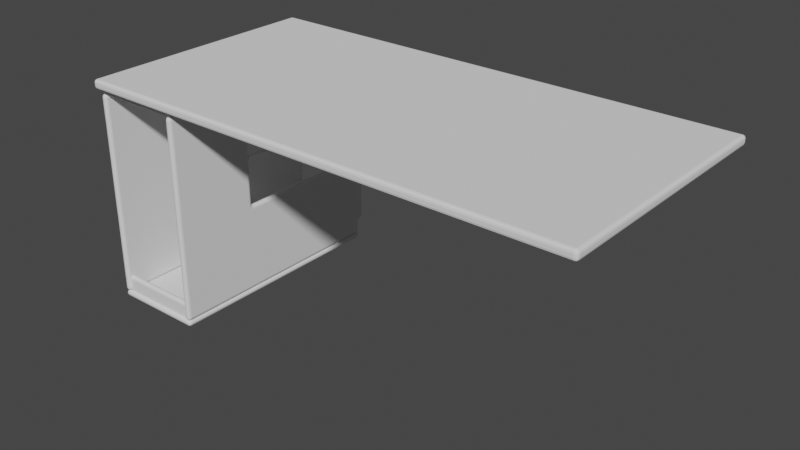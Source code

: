 # Source: officetable_nolegs_160x80x27.blend  (saved by Blender 2.82.7; exported with 4.5.12 LTS)
import bpy
from mathutils import Matrix  # noqa: F401  (used for matrix-valued properties, if any)

bpy.ops.wm.read_factory_settings(use_empty=True)
scene = bpy.context.scene
scene.name = 'Scene'

# ---- materials (node trees are filled in below, after node groups)
mat_beech = bpy.data.materials.new('Beech')
mat_whiteveneer = bpy.data.materials.new('WhiteVeneer')

# ---- material node trees

# ---- world
world_world = bpy.data.worlds.new('World'); scene.world = world_world
world_world.use_nodes = True; world_world.node_tree.nodes.clear()
_N = world_world.node_tree.nodes; _L = world_world.node_tree.links
n0 = _N.new('ShaderNodeOutputWorld'); n0.name = 'World Output'; n0.location = (300, 300)
n1 = _N.new('ShaderNodeBackground'); n1.name = 'Background'; n1.location = (10, 300)
n1.inputs[0].default_value = (0.05088, 0.05088, 0.05088, 1.0)
_L.new(n1.outputs[0], n0.inputs[0])
n0.is_active_output = True
world_world.color = (0.05088, 0.05088, 0.05088)
world_world.use_sun_shadow = False
world_world.sun_shadow_jitter_overblur = 0.0

# ---- meshes
me_table = bpy.data.meshes.new('Table')
me_table.from_pydata([(-0.8, -0.4, 0.72), (0.8, -0.4, 0.72), (-0.8, 0.4, 0.72), (0.8, 0.4, 0.72), (0.8, -0.4, 0.69), (0.8, 0.4, 0.69), (-0.8, -0.4, 0.69), (-0.8, 0.4, 0.69), (-0.8, -0.38, 0.69), (-0.5, -0.38, 0.69), (-0.8, 0.4, 0.69), (-0.5, 0.4, 0.69), (-0.8, -0.38, 0.67), (-0.5, -0.38, 0.67), (-0.8, 0.4, 0.67), (-0.5, 0.4, 0.67), (-0.8, -0.38, 0.02), (-0.8, 0.38, 0.02), (-0.8, -0.38, 9.313e-09), (-0.8, 0.38, 9.313e-09), (-0.5, -0.38, 0.02), (-0.5, 0.38, 0.02), (-0.5, -0.38, 9.313e-09), (-0.5, 0.38, 9.313e-09), (-0.8, -0.38, 0.67), (-0.78, -0.38, 0.67), (-0.8, 0.4, 0.67), (-0.78, 0.4, 0.67), (-0.52, 0.38, 0.07), (-0.5, 0.38, 0.07), (-0.52, 0.38, 0.67), (-0.5, 0.38, 0.67), (-0.5, 0.38, 0.02), (-0.52, 0.38, 0.02), (-0.78, -0.38, 0.02), (-0.8, -0.38, 0.02), (-0.52, -0.38, 0.67), (-0.5, -0.38, 0.67), (-0.5, 0.4, 0.67), (-0.52, 0.4, 0.67), (-0.8, -0.38, 0.07), (-0.8, 0.4, 0.07), (-0.78, 0.4, 0.07), (-0.78, -0.38, 0.07), (-0.52, 0.4, 0.07), (-0.52, -0.38, 0.07), (-0.5, 0.4, 0.07), (-0.5, -0.38, 0.07), (-0.8, 0.38, 0.07), (-0.78, 0.38, 0.07), (-0.8, 0.38, 0.67), (-0.78, 0.38, 0.67), (-0.52, -0.38, 0.02), (-0.5, -0.38, 0.02), (-0.8, 0.38, 0.02), (-0.78, 0.38, 0.02), (-0.8, 0.4, 0.6), (-0.78, 0.4, 0.6), (-0.78, -0.38, 0.6), (-0.8, -0.38, 0.6), (-0.78, 0.38, 0.6), (-0.8, 0.38, 0.6), (-0.8, -0.38, 0.3), (-0.78, 0.38, 0.3), (-0.8, 0.38, 0.3), (-0.8, 0.4, 0.3), (-0.78, 0.4, 0.3), (-0.78, -0.38, 0.3), (-0.78, -0.1, 0.67), (-0.8, -0.1, 0.67), (-0.78, -0.1, 0.07), (-0.8, -0.1, 0.07), (-0.78, -0.1, 0.02), (-0.8, -0.1, 0.02), (-0.78, -0.1, 0.6), (-0.8, -0.1, 0.6), (-0.78, -0.1, 0.3), (-0.8, -0.1, 0.3), (-0.78, 0.25, 0.67), (-0.8, 0.25, 0.67), (-0.8, 0.25, 0.07), (-0.8, 0.25, 0.02), (-0.8, 0.25, 0.6), (-0.8, 0.25, 0.3), (-0.78, 0.25, 0.07), (-0.78, 0.25, 0.02), (-0.78, 0.25, 0.6), (-0.78, 0.25, 0.3), (-0.5, 0.25, 0.07), (-0.52, 0.25, 0.67), (-0.5, 0.25, 0.67), (-0.5, 0.25, 0.02), (-0.52, 0.25, 0.07), (-0.52, 0.25, 0.02), (-0.52, -0.1, 0.07), (-0.52, -0.1, 0.02), (-0.5, -0.1, 0.07), (-0.52, -0.1, 0.67), (-0.5, -0.1, 0.67), (-0.5, -0.1, 0.02), (-0.52, 0.4, 0.6), (-0.52, 0.38, 0.6), (-0.5, 0.4, 0.6), (-0.5, -0.38, 0.6), (-0.5, 0.38, 0.6), (-0.52, -0.38, 0.6), (-0.52, 0.25, 0.6), (-0.5, 0.25, 0.6), (-0.52, -0.1, 0.6), (-0.5, -0.1, 0.6), (-0.52, -0.38, 0.3), (-0.52, 0.4, 0.3), (-0.52, 0.38, 0.3), (-0.5, 0.4, 0.3), (-0.5, -0.38, 0.3), (-0.5, 0.38, 0.3), (-0.52, 0.25, 0.3), (-0.5, 0.25, 0.3), (-0.52, -0.1, 0.3), (-0.5, -0.1, 0.3), (-0.78, -0.37, 0.07), (-0.78, -0.37, 0.02), (-0.52, -0.37, 0.07), (-0.52, -0.37, 0.02), (-0.78, -0.35, 0.07), (-0.78, -0.35, 0.02), (-0.52, -0.35, 0.07), (-0.52, -0.35, 0.02), (-0.78, 0.35, 0.07), (-0.78, 0.35, 0.02), (-0.52, 0.35, 0.07), (-0.52, 0.35, 0.02), (-0.78, 0.37, 0.07), (-0.78, 0.37, 0.02), (-0.52, 0.37, 0.07), (-0.52, 0.37, 0.02)], [], [(1, 3, 5, 4), (10, 5, 3, 2), (2, 0, 6, 10), (2, 3, 1, 0), (1, 4, 6, 0), (5, 10, 6, 4), (11, 15, 13, 9), (7, 8, 12, 14), (51, 50, 26, 27), (17, 16, 18, 19), (20, 21, 23, 22), (78, 79, 50, 51), (44, 28, 29, 46), (45, 47, 53, 52), (49, 42, 41, 48), (102, 104, 31, 38), (7, 14, 15, 11), (12, 8, 9, 13), (15, 14, 12, 13), (9, 8, 7, 11), (17, 21, 20, 16), (30, 39, 38, 31), (101, 100, 39, 30), (100, 102, 38, 39), (109, 103, 37, 98), (103, 105, 36, 37), (18, 16, 20, 22), (19, 18, 22, 23), (17, 19, 23, 21), (89, 30, 31, 90), (62, 67, 43, 40), (63, 66, 42, 49), (66, 65, 41, 42), (77, 62, 40, 71), (106, 101, 30, 89), (87, 63, 49, 84), (84, 49, 55, 85), (65, 64, 48, 41), (29, 28, 33, 32), (88, 29, 32, 91), (71, 40, 35, 73), (94, 45, 52, 95), (40, 43, 34, 35), (49, 48, 54, 55), (91, 32, 33, 93), (73, 35, 34, 72), (26, 50, 61, 56), (78, 51, 60, 86), (69, 24, 59, 75), (27, 26, 56, 57), (51, 27, 57, 60), (24, 25, 58, 59), (56, 61, 64, 65), (86, 60, 63, 87), (75, 59, 62, 77), (57, 56, 65, 66), (60, 57, 66, 63), (59, 58, 67, 62), (58, 74, 76, 67), (79, 69, 75, 82), (25, 68, 74, 58), (81, 73, 72, 85), (80, 71, 73, 81), (43, 70, 72, 34), (67, 76, 70, 43), (83, 77, 71, 80), (25, 24, 69, 68), (64, 83, 80, 48), (48, 80, 81, 54), (54, 81, 85, 55), (50, 79, 82, 61), (61, 82, 83, 64), (68, 78, 86, 74), (70, 84, 85, 72), (76, 87, 84, 70), (68, 69, 79, 78), (87, 76, 77, 83), (77, 76, 74, 75), (86, 82, 75, 74), (83, 82, 86, 87), (99, 91, 93, 95), (28, 92, 93, 33), (96, 88, 91, 99), (108, 106, 89, 97), (97, 89, 90, 98), (104, 107, 90, 31), (36, 97, 98, 37), (105, 108, 97, 36), (47, 96, 99, 53), (53, 99, 95, 52), (92, 94, 95, 93), (107, 109, 98, 90), (106, 107, 117, 116), (110, 118, 108, 105), (115, 117, 107, 104), (116, 117, 119, 118), (116, 112, 101, 106), (114, 110, 105, 103), (119, 114, 103, 109), (111, 113, 102, 100), (112, 111, 100, 101), (113, 115, 104, 102), (46, 29, 115, 113), (28, 44, 111, 112), (44, 46, 113, 111), (96, 47, 114, 119), (47, 45, 110, 114), (92, 28, 112, 116), (94, 92, 116, 118), (29, 88, 117, 115), (45, 94, 118, 110), (88, 96, 119, 117), (109, 107, 106, 108), (108, 118, 119, 109), (121, 123, 122, 120), (125, 124, 126, 127), (120, 122, 126, 124), (129, 131, 130, 128), (133, 132, 134, 135), (128, 130, 134, 132)])
me_table.polygons.foreach_set('material_index', [0, 0, 0, 0, 0, 0, 1, 1, 1, 1, 1, 1, 1, 1, 1, 1, 1, 1, 1, 1, 1, 1, 1, 1, 1, 1, 1, 1, 1, 1, 1, 1, 1, 1, 1, 1, 1, 1, 1, 1, 1, 1, 1, 1, 1, 1, 1, 1, 1, 1, 1, 1, 1, 1, 1, 1, 1, 1, 1, 1, 1, 1, 1, 1, 1, 1, 1, 1, 1, 1, 1, 1, 1, 1, 1, 1, 1, 1, 1, 1, 1, 1, 1, 1, 1, 1, 1, 1, 1, 1, 1, 1, 1, 1, 1, 1, 1, 1, 1, 1, 1, 1, 1, 1, 1, 1, 1, 1, 1, 1, 1, 1, 1, 1, 1, 1, 1, 1, 1, 1])
_uv = me_table.uv_layers.new(name='UVMap')
_uv.uv.foreach_set('vector', [1.0, 0.0, 1.0, 1.0, 1.0, 1.0, 1.0, 0.0, 0.0, 0.0, 1.0, 1.0, 1.0, 1.0, 0.0, 0.0, 0.0, 0.0, 0.0, 0.0, 0.0, 0.0, 0.0, 0.0, 0.0, 0.0, 1.0, 1.0, 1.0, 0.0, 0.0, 0.0, 1.0, 0.0, 1.0, 0.0, 0.0, 0.0, 0.0, 0.0, 1.0, 1.0, 0.0, 0.0, 0.0, 0.0, 1.0, 0.0, 0.0, 0.0, 0.0, 0.0, 0.0, 0.0, 0.0, 0.0, 0.0, 0.0, 0.0, 0.0, 0.0, 0.0, 0.0, 0.0, 0.0, 0.0, 0.0, 0.0, 0.0, 0.0, 0.0, 0.0, 0.0, 0.0, 0.0, 0.0, 0.0, 0.0, 0.0, 0.0, 0.0, 0.0, 0.0, 0.0, 0.0, 0.0, 0.0, 0.0, 0.0, 0.0, 0.0, 0.0, 0.0, 0.0, 0.0, 0.0, 0.0, 0.0, 0.0, 0.0, 0.0, 0.0, 0.0, 0.0, 0.0, 0.0, 0.0, 0.0, 0.0, 0.0, 0.0, 0.0, 0.0, 0.0, 0.0, 0.0, 0.0, 0.0, 0.0, 0.0, 0.0, 0.0, 0.0, 0.0, 0.0, 0.0, 0.0, 0.0, 0.0, 0.0, 0.0, 0.0, 0.0, 0.0, 0.0, 0.0, 0.0, 0.0, 0.0, 0.0, 0.0, 0.0, 0.0, 0.0, 0.0, 0.0, 0.0, 0.0, 0.0, 0.0, 0.0, 0.0, 0.0, 0.0, 0.0, 0.0, 0.0, 0.0, 0.0, 0.0, 0.0, 0.0, 0.0, 0.0, 0.0, 0.0, 0.0, 0.0, 0.0, 0.0, 0.0, 0.0, 0.0, 0.0, 0.0, 0.0, 0.0, 0.0, 0.0, 0.0, 0.0, 0.0, 0.0, 0.0, 0.0, 0.0, 0.0, 0.0, 0.0, 0.0, 0.0, 0.0, 0.0, 0.0, 0.0, 0.0, 0.0, 0.0, 0.0, 0.0, 0.0, 0.0, 0.0, 0.0, 0.0, 0.0, 0.0, 0.0, 0.0, 0.0, 0.0, 0.0, 0.0, 0.0, 0.0, 0.0, 0.0, 0.0, 0.0, 0.0, 0.0, 0.0, 0.0, 0.0, 0.0, 0.0, 0.0, 0.0, 0.0, 0.0, 0.0, 0.0, 0.0, 0.0, 0.0, 0.0, 0.0, 0.0, 0.0, 0.0, 0.0, 0.0, 0.0, 0.0, 0.0, 0.0, 0.0, 0.0, 0.0, 0.0, 0.0, 0.0, 0.0, 0.0, 0.0, 0.0, 0.0, 0.0, 0.0, 0.0, 0.0, 0.0, 0.0, 0.0, 0.0, 0.0, 0.0, 0.0, 0.0, 0.0, 0.0, 0.0, 0.0, 0.0, 0.0, 0.0, 0.0, 0.0, 0.0, 0.0, 0.0, 0.0, 0.0, 0.0, 0.0, 0.0, 0.0, 0.0, 0.0, 0.0, 0.0, 0.0, 0.0, 0.0, 0.0, 0.0, 0.0, 0.0, 0.0, 0.0, 0.0, 0.0, 0.0, 0.0, 0.0, 0.0, 0.0, 0.0, 0.0, 0.0, 0.0, 0.0, 0.0, 0.0, 0.0, 0.0, 0.0, 0.0, 0.0, 0.0, 0.0, 0.0, 0.0, 0.0, 0.0, 0.0, 0.0, 0.0, 0.0, 0.0, 0.0, 0.0, 0.0, 0.0, 0.0, 0.0, 0.0, 0.0, 0.0, 0.0, 0.0, 0.0, 0.0, 0.0, 0.0, 0.0, 0.0, 0.0, 0.0, 0.0, 0.0, 0.0, 0.0, 0.0, 0.0, 0.0, 0.0, 0.0, 0.0, 0.0, 0.0, 0.0, 0.0, 0.0, 0.0, 0.0, 0.0, 0.0, 0.0, 0.0, 0.0, 0.0, 0.0, 0.0, 0.0, 0.0, 0.0, 0.0, 0.0, 0.0, 0.0, 0.0, 0.0, 0.0, 0.0, 0.0, 0.0, 0.0, 0.0, 0.0, 0.0, 0.0, 0.0, 0.0, 0.0, 0.0, 0.0, 0.0, 0.0, 0.0, 0.0, 0.0, 0.0, 0.0, 0.0, 0.0, 0.0, 0.0, 0.0, 0.0, 0.0, 0.0, 0.0, 0.0, 0.0, 0.0, 0.0, 0.0, 0.0, 0.0, 0.0, 0.0, 0.0, 0.0, 0.0, 0.0, 0.0, 0.0, 0.0, 0.0, 0.0, 0.0, 0.0, 0.0, 0.0, 0.0, 0.0, 0.0, 0.0, 0.0, 0.0, 0.0, 0.0, 0.0, 0.0, 0.0, 0.0, 0.0, 0.0, 0.0, 0.0, 0.0, 0.0, 0.0, 0.0, 0.0, 0.0, 0.0, 0.0, 0.0, 0.0, 0.0, 0.0, 0.0, 0.0, 0.0, 0.0, 0.0, 0.0, 0.0, 0.0, 0.0, 0.0, 0.0, 0.0, 0.0, 0.0, 0.0, 0.0, 0.0, 0.0, 0.0, 0.0, 0.0, 0.0, 0.0, 0.0, 0.0, 0.0, 0.0, 0.0, 0.0, 0.0, 0.0, 0.0, 0.0, 0.0, 0.0, 0.0, 0.0, 0.0, 0.0, 0.0, 0.0, 0.0, 0.0, 0.0, 0.0, 0.0, 0.0, 0.0, 0.0, 0.0, 0.0, 0.0, 0.0, 0.0, 0.0, 0.0, 0.0, 0.0, 0.0, 0.0, 0.0, 0.0, 0.0, 0.0, 0.0, 0.0, 0.0, 0.0, 0.0, 0.0, 0.0, 0.0, 0.0, 0.0, 0.0, 0.0, 0.0, 0.0, 0.0, 0.0, 0.0, 0.0, 0.0, 0.0, 0.0, 0.0, 0.0, 0.0, 0.0, 0.0, 0.0, 0.0, 0.0, 0.0, 0.0, 0.0, 0.0, 0.0, 0.0, 0.0, 0.0, 0.0, 0.0, 0.0, 0.0, 0.0, 0.0, 0.0, 0.0, 0.0, 0.0, 0.0, 0.0, 0.0, 0.0, 0.0, 0.0, 0.0, 0.0, 0.0, 0.0, 0.0, 0.0, 0.0, 0.0, 0.0, 0.0, 0.0, 0.0, 0.0, 0.0, 0.0, 0.0, 0.0, 0.0, 0.0, 0.0, 0.0, 0.0, 0.0, 0.0, 0.0, 0.0, 0.0, 0.0, 0.0, 0.0, 0.0, 0.0, 0.0, 0.0, 0.0, 0.0, 0.0, 0.0, 0.0, 0.0, 0.0, 0.0, 0.0, 0.0, 0.0, 0.0, 0.0, 0.0, 0.0, 0.0, 0.0, 0.0, 0.0, 0.0, 0.0, 0.0, 0.0, 0.0, 0.0, 0.0, 0.0, 0.0, 0.0, 0.0, 0.0, 0.0, 0.0, 0.0, 0.0, 0.0, 0.0, 0.0, 0.0, 0.0, 0.0, 0.0, 0.0, 0.0, 0.0, 0.0, 0.0, 0.0, 0.0, 0.0, 0.0, 0.0, 0.0, 0.0, 0.0, 0.0, 0.0, 0.0, 0.0, 0.0, 0.0, 0.0, 0.0, 0.0, 0.0, 0.0, 0.0, 0.0, 0.0, 0.0, 0.0, 0.0, 0.0, 0.0, 0.0, 0.0, 0.0, 0.0, 0.0, 0.0, 0.0, 0.0, 0.0, 0.0, 0.0, 0.0, 0.0, 0.0, 0.0, 0.0, 0.0, 0.0, 0.0, 0.0, 0.0, 0.0, 0.0, 0.0, 0.0, 0.0, 0.0, 0.0, 0.0, 0.0, 0.0, 0.0, 0.0, 0.0, 0.0, 0.0, 0.0, 0.0, 0.0, 0.0, 0.0, 0.0, 0.0, 0.0, 0.0, 0.0, 0.0, 0.0, 0.0, 0.0, 0.0, 0.0, 0.0, 0.0, 0.0, 0.0, 0.0, 0.0, 0.0, 0.0, 0.0, 0.0, 0.0, 0.0, 0.0, 0.0, 0.0, 0.0, 0.0, 0.0, 0.0, 0.0, 0.0, 0.0, 0.0, 0.0, 0.0, 0.0, 0.0, 0.0, 0.0, 0.0, 0.0, 0.0, 0.0, 0.0, 0.0, 0.0, 0.0, 0.0, 0.0, 0.0, 0.0, 0.0, 0.0, 0.0, 0.0, 0.0, 0.0, 0.0, 0.0, 0.0, 0.0, 0.0, 0.0, 0.0, 0.0, 0.0, 0.0, 0.0, 0.0, 0.0, 0.0, 0.0, 0.0, 0.0, 0.0, 0.0, 0.0, 0.0, 0.0, 0.0, 0.0, 0.0, 0.0, 0.0, 0.0, 0.0, 0.0, 0.0, 0.0, 0.0, 0.0, 0.0, 0.0, 0.0, 0.0, 0.0, 0.0, 0.0, 0.0, 0.0, 0.0, 0.0, 0.0, 0.0, 0.0, 0.0, 0.0, 0.0, 0.0, 0.0, 0.0, 0.0, 0.0, 0.0, 0.0, 0.0, 0.0, 0.0, 0.0, 0.0, 0.0, 0.0, 0.0, 0.0, 0.0, 0.0, 0.0, 0.0, 0.0, 0.0, 0.0, 0.0, 0.0, 0.0, 0.0, 0.0, 0.0, 0.0, 0.0, 0.0, 0.0, 0.0, 0.0, 0.0, 0.0, 0.0, 0.0, 0.0, 0.0, 0.0, 0.0, 0.0, 0.0, 0.0, 0.0, 0.0, 0.0, 0.0, 0.0, 0.0, 0.0, 0.0, 0.0, 0.0, 0.0, 0.0, 0.0, 0.0, 0.0, 0.0, 0.0, 0.0, 0.0, 0.0, 0.0, 0.0, 0.0, 0.0, 0.0, 0.0, 0.0, 0.0, 0.4615, 0.0001361, 0.4615, 0.9999, 0.2693, 0.9999, 0.2693, 0.0001361, 0.0001362, 0.0001358, 0.1924, 0.0001361, 0.1924, 0.9999, 0.0001358, 0.9999, 0.2693, 0.0001361, 0.2693, 0.9999, 0.1924, 0.9999, 0.1924, 0.0001361, 0.9232, 0.0001361, 0.9232, 0.9999, 0.731, 0.9999, 0.731, 0.0001361, 0.4618, 0.0001358, 0.6541, 0.0001361, 0.6541, 0.9999, 0.4618, 0.9999, 0.731, 0.0001361, 0.731, 0.9999, 0.6541, 0.9999, 0.6541, 0.0001361])
me_table.materials.append(mat_beech)
me_table.materials.append(mat_whiteveneer)
me_table.use_remesh_fix_poles = True
me_table.use_remesh_preserve_attributes = False
me_table.use_mirror_vertex_groups = False
me_table.update()

# ---- objects
ob_officetable_160x80x27 = bpy.data.objects.new('OfficeTable_160x80x27', me_table)

# ---- transforms, parenting, visibility, modifiers, constraints
ob_officetable_160x80x27.location = (0.0, 0.0, 0.0)
ob_officetable_160x80x27.lineart.crease_threshold = 0.0
_vg = ob_officetable_160x80x27.vertex_groups.new(name='TableTop')
_vg = ob_officetable_160x80x27.vertex_groups.new(name='StandTop')
_vg = ob_officetable_160x80x27.vertex_groups.new(name='StandBot')
_vg = ob_officetable_160x80x27.vertex_groups.new(name='StandLeft')
_vg = ob_officetable_160x80x27.vertex_groups.new(name='StandRight')
_vg = ob_officetable_160x80x27.vertex_groups.new(name='Supports')
_m = ob_officetable_160x80x27.modifiers.new('Bevel', 'BEVEL')
_m.segments = 3
_m.limit_method = 'NONE'

# ---- collection membership
scene.collection.objects.link(ob_officetable_160x80x27)

# ---- scene / render settings (as saved in the file)
scene.frame_start = 1; scene.frame_end = 250; scene.frame_set(1)
scene.render.engine = 'BLENDER_EEVEE_NEXT'
scene.cycles.use_denoising = False
scene.cycles.samples = 128
scene.cycles.sampling_pattern = 'TABULATED_SOBOL'
scene.cycles.use_adaptive_sampling = False
scene.cycles.use_light_tree = False
scene.view_settings.view_transform = 'Filmic'
bpy.context.view_layer.update()

# ---- added for rendering (the .blend has no active camera and no usable light): camera, sun
cam_auto = bpy.data.cameras.new('AutoCamera')
cam_auto.lens = 50.0
cam_auto.sensor_width = 36.0
cam_auto.clip_end = 1000.0
ob_auto_camera = bpy.data.objects.new('AutoCamera', cam_auto)
scene.collection.objects.link(ob_auto_camera)
ob_auto_camera.location = (1.78412, -2.14095, 1.7873)
ob_auto_camera.rotation_euler = (1.09748, -7.21219e-08, 0.694738)
scene.camera = ob_auto_camera
light_auto_sun = bpy.data.lights.new('AutoSun', 'SUN')
light_auto_sun.energy = 3.0
light_auto_sun.angle = 0.0523599
ob_auto_sun = bpy.data.objects.new('AutoSun', light_auto_sun)
scene.collection.objects.link(ob_auto_sun)
ob_auto_sun.rotation_euler = (0.872665, 0.174533, 0.523599)
bpy.context.view_layer.update()
